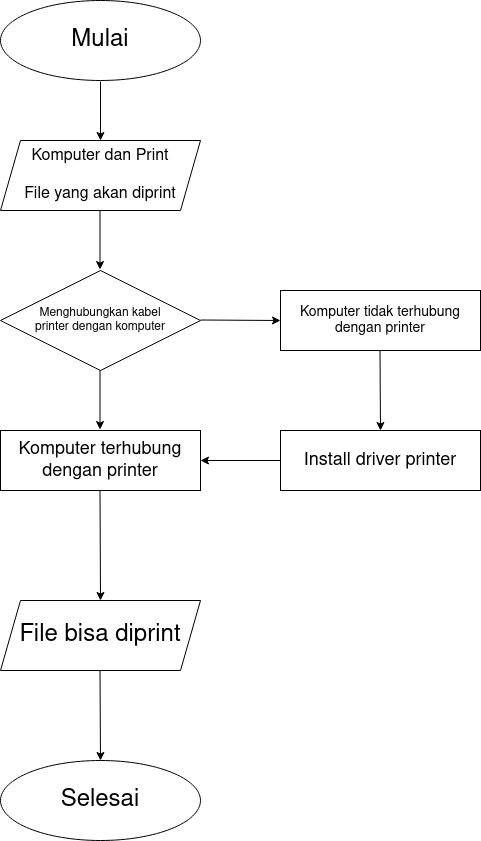

The diagram above was exported from draw.io. Its source (the exported page's mxGraphModel, read from the mxfile embedded in the PNG):
<mxGraphModel dx="1350" dy="804" grid="1" gridSize="10" guides="1" tooltips="1" connect="1" arrows="1" fold="1" page="1" pageScale="1" pageWidth="850" pageHeight="1100" math="0" shadow="0">
  <root>
    <mxCell id="0" />
    <mxCell id="1" parent="0" />
    <mxCell id="oC1bPXYx-lB4sSujlBnf-1" value="&lt;font style=&quot;font-size: 24px&quot;&gt;Mulai&lt;/font&gt;" style="ellipse;whiteSpace=wrap;html=1;" vertex="1" parent="1">
      <mxGeometry x="320" y="40" width="200" height="80" as="geometry" />
    </mxCell>
    <mxCell id="oC1bPXYx-lB4sSujlBnf-2" value="&lt;div&gt;&lt;font size=&quot;3&quot;&gt;Komputer dan Print&lt;/font&gt;&lt;/div&gt;&lt;div&gt;&lt;font size=&quot;3&quot;&gt;&lt;br&gt;&lt;/font&gt;&lt;/div&gt;&lt;div&gt;&lt;font size=&quot;3&quot;&gt;File yang akan diprint&lt;/font&gt;&lt;/div&gt;" style="shape=parallelogram;perimeter=parallelogramPerimeter;whiteSpace=wrap;html=1;fixedSize=1;" vertex="1" parent="1">
      <mxGeometry x="320" y="180" width="200" height="70" as="geometry" />
    </mxCell>
    <mxCell id="oC1bPXYx-lB4sSujlBnf-3" value="" style="endArrow=classic;html=1;" edge="1" parent="1">
      <mxGeometry width="50" height="50" relative="1" as="geometry">
        <mxPoint x="420" y="121" as="sourcePoint" />
        <mxPoint x="420" y="180" as="targetPoint" />
      </mxGeometry>
    </mxCell>
    <mxCell id="oC1bPXYx-lB4sSujlBnf-4" value="" style="endArrow=classic;html=1;" edge="1" parent="1">
      <mxGeometry width="50" height="50" relative="1" as="geometry">
        <mxPoint x="419.5" y="250" as="sourcePoint" />
        <mxPoint x="419.5" y="309" as="targetPoint" />
      </mxGeometry>
    </mxCell>
    <mxCell id="oC1bPXYx-lB4sSujlBnf-6" value="" style="endArrow=classic;html=1;" edge="1" parent="1">
      <mxGeometry width="50" height="50" relative="1" as="geometry">
        <mxPoint x="419.5" y="410" as="sourcePoint" />
        <mxPoint x="419.5" y="469" as="targetPoint" />
      </mxGeometry>
    </mxCell>
    <mxCell id="oC1bPXYx-lB4sSujlBnf-7" value="" style="endArrow=classic;html=1;" edge="1" parent="1">
      <mxGeometry width="50" height="50" relative="1" as="geometry">
        <mxPoint x="520" y="359.5" as="sourcePoint" />
        <mxPoint x="600" y="360" as="targetPoint" />
      </mxGeometry>
    </mxCell>
    <mxCell id="oC1bPXYx-lB4sSujlBnf-8" value="&lt;div&gt;&lt;font style=&quot;font-size: 12px&quot;&gt;Menghubungkan kabel &lt;br&gt;&lt;/font&gt;&lt;/div&gt;&lt;div&gt;&lt;font style=&quot;font-size: 12px&quot;&gt;printer dengan komputer&lt;/font&gt;&lt;/div&gt;" style="rhombus;whiteSpace=wrap;html=1;" vertex="1" parent="1">
      <mxGeometry x="320" y="310" width="200" height="100" as="geometry" />
    </mxCell>
    <mxCell id="oC1bPXYx-lB4sSujlBnf-9" value="&lt;font style=&quot;font-size: 18px&quot;&gt;Komputer terhubung dengan printer&lt;br&gt;&lt;/font&gt;" style="rounded=0;whiteSpace=wrap;html=1;" vertex="1" parent="1">
      <mxGeometry x="320" y="470" width="200" height="60" as="geometry" />
    </mxCell>
    <mxCell id="oC1bPXYx-lB4sSujlBnf-10" value="" style="endArrow=classic;html=1;" edge="1" parent="1">
      <mxGeometry width="50" height="50" relative="1" as="geometry">
        <mxPoint x="419.5" y="530" as="sourcePoint" />
        <mxPoint x="420" y="640" as="targetPoint" />
      </mxGeometry>
    </mxCell>
    <mxCell id="oC1bPXYx-lB4sSujlBnf-12" value="&lt;font style=&quot;font-size: 14px&quot;&gt;Komputer tidak terhubung dengan printer&lt;/font&gt;" style="rounded=0;whiteSpace=wrap;html=1;" vertex="1" parent="1">
      <mxGeometry x="600" y="330" width="200" height="60" as="geometry" />
    </mxCell>
    <mxCell id="oC1bPXYx-lB4sSujlBnf-13" value="" style="endArrow=classic;html=1;entryX=0.5;entryY=0;entryDx=0;entryDy=0;" edge="1" parent="1" target="oC1bPXYx-lB4sSujlBnf-14">
      <mxGeometry width="50" height="50" relative="1" as="geometry">
        <mxPoint x="699.5" y="390" as="sourcePoint" />
        <mxPoint x="699.5" y="449" as="targetPoint" />
      </mxGeometry>
    </mxCell>
    <mxCell id="oC1bPXYx-lB4sSujlBnf-14" value="&lt;font style=&quot;font-size: 18px&quot;&gt;Install driver printer&lt;/font&gt;" style="rounded=0;whiteSpace=wrap;html=1;" vertex="1" parent="1">
      <mxGeometry x="600" y="470" width="200" height="60" as="geometry" />
    </mxCell>
    <mxCell id="oC1bPXYx-lB4sSujlBnf-15" value="" style="endArrow=classic;html=1;rounded=0;entryX=1;entryY=0.5;entryDx=0;entryDy=0;exitX=0;exitY=0.5;exitDx=0;exitDy=0;" edge="1" parent="1" source="oC1bPXYx-lB4sSujlBnf-14" target="oC1bPXYx-lB4sSujlBnf-9">
      <mxGeometry width="50" height="50" relative="1" as="geometry">
        <mxPoint x="700" y="560" as="sourcePoint" />
        <mxPoint x="520" y="670" as="targetPoint" />
        <Array as="points" />
      </mxGeometry>
    </mxCell>
    <mxCell id="oC1bPXYx-lB4sSujlBnf-20" value="&lt;font style=&quot;font-size: 24px&quot;&gt;File bisa diprint&lt;br&gt;&lt;/font&gt;" style="shape=parallelogram;perimeter=parallelogramPerimeter;whiteSpace=wrap;html=1;fixedSize=1;" vertex="1" parent="1">
      <mxGeometry x="320" y="640" width="200" height="70" as="geometry" />
    </mxCell>
    <mxCell id="oC1bPXYx-lB4sSujlBnf-21" value="&lt;font style=&quot;font-size: 24px&quot;&gt;Selesai&lt;/font&gt;" style="ellipse;whiteSpace=wrap;html=1;" vertex="1" parent="1">
      <mxGeometry x="320" y="800" width="200" height="80" as="geometry" />
    </mxCell>
    <mxCell id="oC1bPXYx-lB4sSujlBnf-22" value="" style="endArrow=classic;html=1;" edge="1" parent="1">
      <mxGeometry width="50" height="50" relative="1" as="geometry">
        <mxPoint x="419.5" y="710" as="sourcePoint" />
        <mxPoint x="420" y="800" as="targetPoint" />
      </mxGeometry>
    </mxCell>
  </root>
</mxGraphModel>